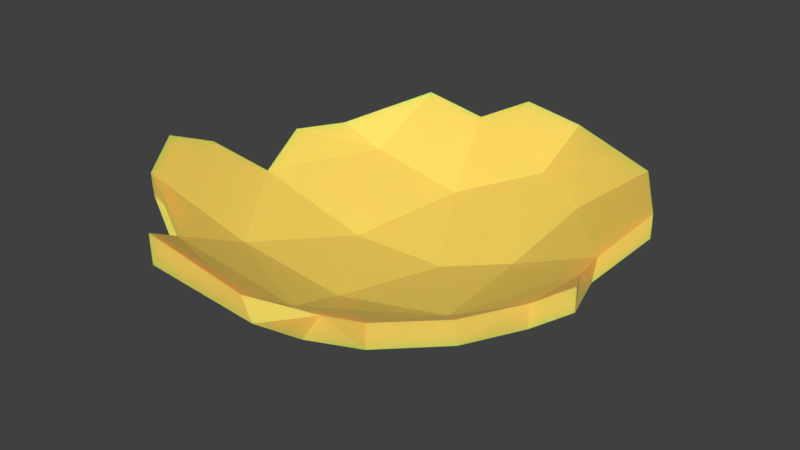 # Source: blend.blend  (saved by Blender 2.79.0; exported with 4.5.12 LTS)
import bpy
from mathutils import Matrix  # noqa: F401  (used for matrix-valued properties, if any)

bpy.ops.wm.read_factory_settings(use_empty=True)
scene = bpy.context.scene
scene.name = 'Scene'

# ---- collections
col_collection_1 = bpy.data.collections.new('Collection 1'); scene.collection.children.link(col_collection_1)

# ---- materials (node trees are filled in below, after node groups)
mat_017 = bpy.data.materials.new('材质.017')
mat_017.alpha_threshold = 0.0
mat_017.roughness = 0.5

# ---- node groups
ng_fresnel_skin_001 = bpy.data.node_groups.new('Fresnel Skin.001', 'ShaderNodeTree')
_s = ng_fresnel_skin_001.interface.new_socket(name='Fresnel', in_out='OUTPUT', socket_type='NodeSocketFloat')
_s.subtype = 'FACTOR'
_s.min_value = 0.0
_s.max_value = 1.0
_s = ng_fresnel_skin_001.interface.new_socket(name='F0', in_out='INPUT', socket_type='NodeSocketFloat')
_s.subtype = 'FACTOR'
_s.default_value = 0.02
_s.min_value = 0.0
_s.max_value = 1.0
_s = ng_fresnel_skin_001.interface.new_socket(name='Roughness', in_out='INPUT', socket_type='NodeSocketFloat')
_s.subtype = 'FACTOR'
_s.default_value = 0.5
_s.min_value = 0.0
_s.max_value = 1.0
_s = ng_fresnel_skin_001.interface.new_socket(name='Normal', in_out='INPUT', socket_type='NodeSocketVector')
_s.min_value = -1.0
_s.max_value = 1.0
_s.hide_value = True
_N = ng_fresnel_skin_001.nodes; _L = ng_fresnel_skin_001.links
n0 = _N.new('NodeFrame'); n0.name = 'Frame'; n0.location = (-307, 552)
n0.label = 'F0 -> Fresnel'
n0.width = 488
n1 = _N.new('ShaderNodeMix'); n1.name = 'Mix'; n1.location = (-106, 21)
n1.data_type = 'RGBA'
n2 = _N.new('ShaderNodeNewGeometry'); n2.name = 'Geometry'; n2.location = (-246, -105)
n2.width = 100
n3 = _N.new('ShaderNodeBump'); n3.name = 'Bump'; n3.location = (-286, 94)
n3.inputs[0].default_value = 0.0
n3.inputs[1].default_value = 0.0
n3.inputs[2].default_value = 1.0
n4 = _N.new('ShaderNodeFresnel'); n4.name = 'Fresnel'; n4.location = (217, 98)
n5 = _N.new('NodeGroupOutput'); n5.name = 'Group Output'; n5.location = (395, 87)
n6 = _N.new('NodeGroupInput'); n6.name = 'Group Input'; n6.location = (-487, 136)
n7 = _N.new('ShaderNodeMath'); n7.name = 'Math.001'; n7.location = (206, -30)
n7.inputs[0].default_value = 1.0
n8 = _N.new('ShaderNodeMath'); n8.name = 'Math.002'; n8.location = (205, -192)
n8.operation = 'SUBTRACT'
n8.inputs[0].default_value = 1.0
n9 = _N.new('ShaderNodeMath'); n9.name = 'Math'; n9.location = (30, -133)
n9.operation = 'POWER'
n10 = _N.new('ShaderNodeMath'); n10.name = 'Math.003'; n10.location = (371, -173)
n10.hide = True
n10.operation = 'DIVIDE'
n7.parent = n0
n8.parent = n0
n9.parent = n0
n10.parent = n0
_L.new(n6.outputs[2], n3.inputs[4])
_L.new(n2.outputs[4], n1.inputs[7])
_L.new(n3.outputs[0], n1.inputs[6])
_L.new(n1.outputs[2], n4.inputs[1])
_L.new(n4.outputs[0], n5.inputs[0])
_L.new(n6.outputs[1], n1.inputs[0])
_L.new(n9.outputs[0], n7.inputs[1])
_L.new(n9.outputs[0], n8.inputs[1])
_L.new(n7.outputs[0], n10.inputs[0])
_L.new(n8.outputs[0], n10.inputs[1])
_L.new(n10.outputs[0], n4.inputs[0])
_L.new(n6.outputs[0], n9.inputs[0])
n5.is_active_output = True
ng_skin_001 = bpy.data.node_groups.new('Skin.001', 'ShaderNodeTree')
_s = ng_skin_001.interface.new_socket(name='Shader', in_out='OUTPUT', socket_type='NodeSocketShader')
_s = ng_skin_001.interface.new_socket(name='Albedo', in_out='INPUT', socket_type='NodeSocketColor')
_s.default_value = (0.604, 0.326, 0.261, 1.0)
_s = ng_skin_001.interface.new_socket(name='Scatter', in_out='INPUT', socket_type='NodeSocketColor')
_s.default_value = (1.0, 0.0, 0.0, 1.0)
_s = ng_skin_001.interface.new_socket(name='Reflectivity', in_out='INPUT', socket_type='NodeSocketFloat')
_s.subtype = 'FACTOR'
_s.default_value = 0.03
_s.min_value = 0.0
_s.max_value = 1.0
_s = ng_skin_001.interface.new_socket(name='Roughness', in_out='INPUT', socket_type='NodeSocketFloat')
_s.subtype = 'FACTOR'
_s.default_value = 0.5
_s.min_value = 0.0
_s.max_value = 1.0
_s = ng_skin_001.interface.new_socket(name='SSS Scale', in_out='INPUT', socket_type='NodeSocketFloat')
_s.default_value = 0.1
_s.min_value = 0.0
_s.max_value = 1000.0
_s = ng_skin_001.interface.new_socket(name='Normal', in_out='INPUT', socket_type='NodeSocketVector')
_s.min_value = -1.0
_s.max_value = 1.0
_s.hide_value = True
_N = ng_skin_001.nodes; _L = ng_skin_001.links
n0 = _N.new('ShaderNodeMixShader'); n0.name = 'Mix Shader'; n0.location = (-88, -413)
n1 = _N.new('NodeGroupOutput'); n1.name = 'Group Output'; n1.location = (97, -427)
n2 = _N.new('NodeGroupInput'); n2.name = 'Group Input'; n2.location = (-599, -403)
n3 = _N.new('ShaderNodeBsdfAnisotropic'); n3.name = 'Glossy BSDF'; n3.location = (-280, -655)
n3.width = 151
n3.inputs[0].default_value = (1.0, 1.0, 1.0, 1.0)
n4 = _N.new('ShaderNodeGroup'); n4.name = 'Group'; n4.location = (-268, -268)
n4.node_tree = ng_fresnel_skin_001
n5 = _N.new('ShaderNodeSubsurfaceScattering'); n5.name = 'Subsurface Scattering'; n5.location = (-281, -438)
n5.falloff = 'BURLEY'
n6 = _N.new('ShaderNodeMath'); n6.name = 'Math'; n6.location = (-416, -509)
n6.hide = True
n6.operation = 'POWER'
n6.inputs[1].default_value = 2.2
n7 = _N.new('ShaderNodeMath'); n7.name = 'Math.001'; n7.location = (0, 0)
n7.operation = 'POWER'
_L.new(n2.outputs[3], n6.inputs[0])
_L.new(n3.outputs[0], n0.inputs[2])
_L.new(n4.outputs[0], n0.inputs[0])
_L.new(n0.outputs[0], n1.inputs[0])
_L.new(n6.outputs[0], n4.inputs[1])
_L.new(n2.outputs[5], n4.inputs[2])
_L.new(n2.outputs[5], n3.inputs[4])
_L.new(n2.outputs[2], n4.inputs[0])
_L.new(n5.outputs[0], n0.inputs[1])
_L.new(n2.outputs[0], n5.inputs[0])
_L.new(n2.outputs[1], n5.inputs[2])
_L.new(n2.outputs[5], n5.inputs[6])
_L.new(n2.outputs[4], n5.inputs[1])
_L.new(n6.outputs[0], n7.inputs[0])
_L.new(n7.outputs[0], n3.inputs[1])
n1.is_active_output = True

# ---- material node trees
mat_017.use_nodes = True; mat_017.node_tree.nodes.clear()
_N = mat_017.node_tree.nodes; _L = mat_017.node_tree.links
n0 = _N.new('ShaderNodeBsdfDiffuse'); n0.name = '漫射 BSDF'; n0.location = (10, 300)
n1 = _N.new('ShaderNodeOutputMaterial'); n1.name = '材质输出'; n1.location = (447, 227)
n2 = _N.new('ShaderNodeGroup'); n2.name = '群组'; n2.location = (183, 196)
n2.node_tree = ng_skin_001
n2.inputs[0].default_value = (1.0, 0.7231, 0.1221, 1.0)
n2.inputs[1].default_value = (1.0, 0.0, 0.0, 1.0)
n2.inputs[2].default_value = 0.03
n2.inputs[3].default_value = 0.5
n2.inputs[4].default_value = 0.1
n2.inputs[5].default_value = (0.0, 0.0, 0.0)
_L.new(n2.outputs[0], n1.inputs[0])
n1.is_active_output = True

# ---- world
world_world = bpy.data.worlds.new('World'); scene.world = world_world
world_world.color = (0.05088, 0.05088, 0.05088)
world_world.use_sun_shadow = False
world_world.sun_shadow_jitter_overblur = 0.0
world_world.cycles.sampling_method = 'MANUAL'

# ---- meshes
me_007 = bpy.data.meshes.new('平面.007')
me_007.from_pydata([(-0.691, -0.1114, 0.05012), (-0.5873, -0.4506, 0.0614), (-0.6947, -0.2864, 0.08169), (-0.5605, -0.02213, -0.05901), (-0.607, 0.1787, -0.001702), (-0.5557, 0.3465, 0.01475), (-0.242, -0.7345, 0.06775), (-0.3119, -0.5926, -0.00988), (-0.3223, -0.3382, -0.132), (-0.3771, 0.002409, -0.1551), (-0.3737, 0.2868, -0.1087), (-0.3679, 0.6215, 0.07128), (0.009099, -0.2658, -0.2058), (-0.04614, 0.1846, -0.2077), (-0.0916, 0.4338, -0.1224), (-0.1545, 0.6348, 0.01138), (-0.03015, 0.7221, 0.07907), (0.3822, -0.5914, -0.009614), (0.1665, 0.1223, -0.2136), (0.1693, 0.5449, -0.06381), (0.376, -0.2495, -0.1519), (0.3894, 0.07093, -0.1641), (0.1755, 0.7137, 0.0655), (0.6029, -0.2032, -0.04931), (0.4604, 0.3406, -0.07915), (0.7085, -0.1547, 0.01931), (0.6868, 0.2736, 0.05179), (0.1673, -0.5961, -0.0666), (0.09407, -0.6978, 0.00177), (-0.4108, 0.3509, -0.06082), (0.5468, 0.5068, 0.06558), (-0.4481, -0.4874, 0.05223), (0.5961, 0.1239, -0.059), (0.5215, -0.4004, -0.03544), (-0.6982, -0.2861, 0.1763), (-0.685, -0.1227, 0.1062), (-0.59, -0.4523, 0.1369), (-0.607, 0.1787, 0.07566), (-0.5268, 0.3332, 0.07234), (-0.2471, -0.7328, 0.1615), (-0.5502, -0.01786, 0.004677), (0.06635, -0.7039, 0.07911), (-0.3239, -0.5838, 0.06673), (-0.325, -0.3386, -0.05316), (-0.3929, 0.358, 0.000477), (-0.3676, 0.6119, 0.1417), (-0.1901, 0.01908, -0.1294), (-0.1651, 0.6359, 0.09192), (0.2287, -0.5861, 0.02653), (0.0725, -0.5354, -0.02927), (0.03214, -0.3138, -0.1151), (0.1222, 0.04559, -0.1429), (-0.07821, 0.3738, -0.07442), (-0.03015, 0.7221, 0.1564), (0.3831, -0.5895, 0.06749), (0.1593, 0.5382, 0.00911), (0.5156, -0.4043, 0.04115), (0.3781, -0.252, -0.07394), (0.3197, 0.1419, -0.1038), (0.3696, 0.4085, -0.003612), (0.1838, 0.7043, 0.1315), (0.6032, -0.2037, 0.02929), (0.7085, -0.1547, 0.09667), (0.6868, 0.2736, 0.1292), (0.5453, 0.5029, 0.1395), (0.6196, 0.01792, 0.02523), (0.603, 0.1351, 0.02198)], [], [(1, 8, 7), (4, 5, 10), (11, 10, 5), (9, 13, 12), (10, 13, 9), (10, 14, 13), (8, 2, 3, 9), (13, 18, 12), (18, 20, 12), (17, 20, 33), (19, 24, 18), (21, 24, 32), (23, 32, 25), (24, 26, 32), (24, 30, 26), (31, 1, 7), (36, 35, 34), (36, 43, 35), (37, 44, 38), (46, 44, 40), (41, 49, 42), (51, 52, 46), (48, 54, 49), (57, 51, 50), (51, 58, 52), (52, 55, 47), (57, 58, 51), (59, 55, 58), (66, 59, 58), (59, 64, 60), (31, 42, 36), (5, 38, 29), (6, 41, 39), (32, 66, 65), (1, 31, 36), (0, 3, 2), (1, 2, 8), (9, 3, 4, 10), (27, 28, 6, 7), (29, 11, 5), (27, 7, 8, 12), (14, 10, 11, 15), (8, 9, 12), (20, 17, 27, 12), (19, 18, 13, 14), (19, 15, 16, 22), (14, 15, 19), (32, 23, 20, 21), (20, 18, 21), (18, 24, 21), (19, 22, 24), (20, 23, 33), (43, 42, 49, 50), (24, 22, 30), (36, 42, 43), (43, 40, 35), (40, 44, 37), (39, 41, 42), (43, 46, 40), (45, 44, 52, 47), (43, 50, 46), (46, 52, 44), (57, 50, 49, 54), (41, 48, 49), (50, 51, 46), (53, 47, 55, 60), (52, 58, 55), (65, 58, 57, 61), (54, 56, 57), (59, 60, 55), (56, 61, 57), (48, 41, 28, 27), (58, 65, 66), (66, 64, 59), (61, 62, 65), (66, 63, 64), (60, 64, 30, 22), (53, 60, 22, 16), (36, 34, 2, 1), (29, 38, 44), (61, 23, 25, 62), (65, 62, 25, 32), (35, 0, 2, 34), (40, 3, 0, 35), (63, 26, 30, 64), (42, 7, 6, 39), (44, 45, 11, 29), (66, 32, 26, 63), (47, 15, 11, 45), (56, 54, 17, 33), (47, 53, 16, 15), (37, 38, 5, 4), (6, 28, 41), (48, 27, 17, 54), (61, 56, 33, 23), (40, 37, 4, 3), (31, 7, 42), (45, 38, 44), (38, 5, 11, 45)])
me_007.materials.append(mat_017)
me_007.use_remesh_preserve_volume = False
me_007.use_remesh_preserve_attributes = False
me_007.use_mirror_vertex_groups = False
me_007.update()

# ---- objects
ob_007 = bpy.data.objects.new('平面.007', me_007)

# ---- transforms, parenting, visibility, modifiers, constraints
ob_007.location = (0.0, 0.0, 0.0)
ob_007.lineart.crease_threshold = 0.0

# ---- collection membership
col_collection_1.objects.link(ob_007)

# ---- scene / render settings (as saved in the file)
scene.frame_start = 1; scene.frame_end = 250; scene.frame_set(1)
scene.render.engine = 'CYCLES'
scene.render.resolution_percentage = 50
scene.render.dither_intensity = 0.0
scene.cycles.use_denoising = False
scene.cycles.samples = 128
scene.cycles.sampling_pattern = 'TABULATED_SOBOL'
scene.cycles.use_adaptive_sampling = False
scene.cycles.use_light_tree = False
scene.cycles.blur_glossy = 0.0
scene.cycles.sample_clamp_indirect = 0.0
scene.view_settings.view_transform = 'Standard'
bpy.context.view_layer.update()

# ---- added for rendering (the .blend has no active camera and no usable light): camera, sun
cam_auto = bpy.data.cameras.new('AutoCamera')
cam_auto.lens = 50.0
cam_auto.sensor_width = 36.0
cam_auto.clip_end = 1000.0
ob_auto_camera = bpy.data.objects.new('AutoCamera', cam_auto)
scene.collection.objects.link(ob_auto_camera)
ob_auto_camera.location = (1.91303, -2.29568, 1.50767)
ob_auto_camera.rotation_euler = (1.09748, -7.21219e-08, 0.694738)
scene.camera = ob_auto_camera
light_auto_sun = bpy.data.lights.new('AutoSun', 'SUN')
light_auto_sun.energy = 3.0
light_auto_sun.angle = 0.0523599
ob_auto_sun = bpy.data.objects.new('AutoSun', light_auto_sun)
scene.collection.objects.link(ob_auto_sun)
ob_auto_sun.rotation_euler = (0.872665, 0.174533, 0.523599)
bpy.context.view_layer.update()
